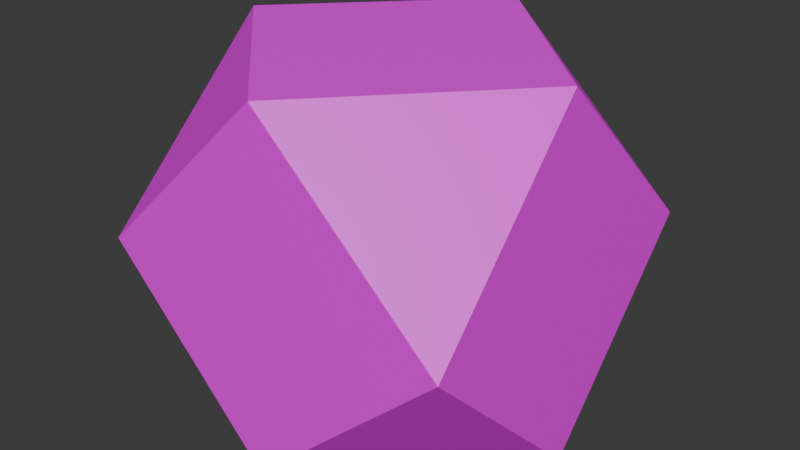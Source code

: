 # Source: holocron_logos_starwars_escalados.blend  (saved by Blender 5.2.45; exported with 4.5.12 LTS)
import bpy
from mathutils import Matrix  # noqa: F401  (used for matrix-valued properties, if any)

bpy.ops.wm.read_factory_settings(use_empty=True)
scene = bpy.context.scene
scene.name = 'Scene'

# ---- collections
col_collection = bpy.data.collections.new('Collection'); scene.collection.children.link(col_collection)

# ---- images (referenced by path relative to the original .blend; pixels are not part of the script)
import os
ASSET_DIR = os.environ.get("B2B_ASSET_DIR", "")  # directory of the original .blend (textures are referenced by path, not embedded)
HERE = os.path.dirname(os.path.abspath(__file__))  # packed textures are extracted next to this script under _unpacked/

def load_image(name, relpath, width, height, colorspace="sRGB"):
    """Load a texture the original file referenced (path relative to the .blend, or extracted next to this script)."""
    p = next((c for c in (os.path.join(HERE, relpath), os.path.join(ASSET_DIR, relpath)) if relpath and os.path.exists(c)), "")
    if p:
        img = bpy.data.images.load(p, check_existing=True)
        img.name = name
    else:  # same state as the original file: an image datablock whose file is absent (Cycles renders it pink)
        img = bpy.data.images.new(name, width, height)
        img.source = "FILE"
        img.filepath = "//" + (relpath or name)
    img.colorspace_settings.name = colorspace
    return img
img_starwars_logos_escalado_tga = load_image('starwars_logos_escalado.tga', 'P06-320304679/P06-320304679/Textures/starwars_logos_escalado.tga', 1024, 1024, 'sRGB')

# ---- materials (node trees are filled in below, after node groups)
mat_starwars1 = bpy.data.materials.new('starwars1')

# ---- material node trees
mat_starwars1.use_nodes = True; mat_starwars1.node_tree.nodes.clear()
_N = mat_starwars1.node_tree.nodes; _L = mat_starwars1.node_tree.links
n0 = _N.new('ShaderNodeBsdfPrincipled'); n0.name = 'Principled BSDF'; n0.location = (-200, 100)
n0.inputs[10].default_value = 0.005
n1 = _N.new('ShaderNodeOutputMaterial'); n1.name = 'Material Output'; n1.location = (200, 100)
n2 = _N.new('ShaderNodeTexImage'); n2.name = 'Image Texture'; n2.location = (-490, 75)
n2.image = img_starwars_logos_escalado_tga
_L.new(n0.outputs[0], n1.inputs[0])
_L.new(n2.outputs[0], n0.inputs[0])
n1.is_active_output = True

# ---- world
world_world = bpy.data.worlds.new('World'); scene.world = world_world
world_world.use_nodes = True; world_world.node_tree.nodes.clear()
_N = world_world.node_tree.nodes; _L = world_world.node_tree.links
n0 = _N.new('ShaderNodeOutputWorld'); n0.name = 'World Output'; n0.location = (200, 100)
n1 = _N.new('ShaderNodeBackground'); n1.name = 'Background'; n1.location = (-200, 100)
n1.inputs[0].default_value = (0.05088, 0.05088, 0.05088, 1.0)
_L.new(n1.outputs[0], n0.inputs[0])
n0.is_active_output = True
world_world.color = (0.05088, 0.05088, 0.05088)
world_world.sun_shadow_jitter_overblur = 0.0

# ---- meshes
me_holocron_simple = bpy.data.meshes.new('holocron_simple')
me_holocron_simple.from_pydata([(-2.517, -2.579, 0.002115), (-1.185, -2.53, -1.198), (0.04965, 2.44, -2.417), (0.05115, 2.4, 2.545), (-2.647, -0.139, 2.494), (-1.329, -2.578, 1.298), (2.593, -0.08522, 2.506), (1.385, -2.549, 1.309), (-0.1407, -2.602, 2.559), (2.535, -0.06115, -2.58), (1.344, -2.543, -1.294), (0.08143, -2.513, -2.426), (-2.454, -0.06339, -2.477), (2.632, -2.554, 0.007226), (2.521, 2.448, 0.06339), (-2.451, 2.422, 0.07754)], [], [(10, 11, 9, 13), (11, 12, 2, 9), (14, 9, 2), (2, 12, 15), (1, 0, 12, 11), (15, 4, 3), (3, 6, 14), (2, 15, 3, 14), (7, 13, 6, 8), (8, 6, 3, 4), (12, 0, 4, 15), (13, 9, 14, 6), (10, 13, 7, 8, 5, 0, 1, 11), (5, 8, 4, 0)])
me_holocron_simple.polygons.foreach_set('use_smooth', [True] * 14)
_k = set([(0, 1), (0, 4), (0, 5), (0, 12), (1, 11), (2, 9), (2, 12), (2, 14), (2, 15), (3, 4), (3, 6), (3, 14), (3, 15), (4, 8), (4, 15), (5, 8), (6, 8), (6, 13), (6, 14), (7, 8), (7, 13), (9, 11), (9, 13), (9, 14), (10, 11), (10, 13), (11, 12), (12, 15)])
me_holocron_simple.attributes.new('sharp_edge', 'BOOLEAN', 'EDGE').data.foreach_set('value', [ (min(e.vertices), max(e.vertices)) in _k for e in me_holocron_simple.edges])
_uv = me_holocron_simple.uv_layers.new(name='UVMap')
_uv.uv.foreach_set('vector', [0.2239, 0.4492, 0.3357, 0.447, 0.2301, 0.652, 0.1017, 0.4491, 0.4628, 0.8265, 0.5651, 0.9237, 0.464, 1.025, 0.3656, 0.9248, 0.3255, 0.7938, 0.448, 0.59, 0.5524, 0.7947, 0.4983, 0.7945, 0.6173, 0.5803, 0.7418, 0.7931, 0.7648, 0.6474, 0.8724, 0.6478, 0.7643, 0.83, 0.6599, 0.6474, -0.006901, 0.7899, 0.09621, 0.5833, 0.2219, 0.7901, 0.1492, 0.7896, 0.2728, 0.5857, 0.383, 0.7942, 0.695, 0.9934, 0.6975, 0.8494, 0.8407, 0.8524, 0.8385, 0.9958, 0.07456, 0.457, 0.183, 0.4552, 0.07581, 0.6376, -0.04308, 0.4487, 0.2904, 0.833, 0.3948, 0.9261, 0.2975, 1.022, 0.1956, 0.9252, 0.5289, 0.9255, 0.6216, 0.824, 0.723, 0.9164, 0.6304, 1.02, 0.116, 0.8133, 0.23, 0.9149, 0.1219, 1.026, 0.01397, 0.9224, 0.907, 0.8378, 0.9791, 0.8377, 0.9813, 0.9087, 0.9745, 0.9866, 0.9056, 0.9849, 0.8359, 0.9823, 0.8395, 0.9113, 0.8404, 0.842, 0.9069, 0.6416, 1.011, 0.6398, 0.906, 0.8234, 0.8013, 0.6414])
me_holocron_simple.materials.append(mat_starwars1)
me_holocron_simple.update()
me_holocron_simple.normals_split_custom_set([tuple(v) for v in zip(*[iter([0.5587, -0.5876, -0.5853, 0.5589, -0.5875, -0.5852, 0.5588, -0.5875, -0.5853, 0.5587, -0.5875, -0.5853, -0.001123, 0.01738, -0.9998, -0.001093, 0.01738, -0.9998, -0.001121, 0.01739, -0.9998, -0.001123, 0.0175, -0.9998, 0.5667, 0.5876, -0.5776, 0.5666, 0.5876, -0.5776, 0.5666, 0.5877, -0.5775, -0.5776, 0.5876, -0.5666, -0.5776, 0.5876, -0.5667, -0.5776, 0.5877, -0.5666, -0.5056, -0.6013, -0.6187, -0.5055, -0.6013, -0.6187, -0.5056, -0.6014, -0.6187, -0.5055, -0.6014, -0.6187, -0.5667, 0.5874, 0.5777, -0.5665, 0.5876, 0.5777, -0.5668, 0.5874, 0.5777, 0.5788, 0.5849, 0.5682, 0.5789, 0.585, 0.5681, 0.5788, 0.5849, 0.5682, -0.001208, 0.9999, 0.01698, -0.001495, 0.9999, 0.01701, -0.001004, 0.9999, 0.01699, -0.001501, 0.9999, 0.0168, 0.5557, -0.5649, 0.61, 0.5558, -0.5648, 0.61, 0.5557, -0.5649, 0.61, 0.5557, -0.5649, 0.61, 0.0005903, 0.01696, 0.9999, 0.0007927, 0.01699, 0.9999, 0.0008016, 0.01711, 0.9999, 0.0008799, 0.01707, 0.9999, -0.9999, 0.001213, 0.01646, -0.9999, 0.001799, 0.01691, -0.9999, 0.001905, 0.01696, -0.9999, 0.001908, 0.01689, 0.9992, 0.03579, 0.01707, 0.9992, 0.03639, 0.01668, 0.9992, 0.0358, 0.01712, 0.9992, 0.03589, 0.01708, 0.000969, -0.9999, 0.01705, 0.0009631, -0.9999, 0.01707, 0.0009561, -0.9999, 0.01706, 0.0009874, -0.9999, 0.01699, 0.0009873, -0.9999, 0.01699, 0.0009191, -0.9999, 0.0171, 0.0009763, -0.9999, 0.01709, 0.001299, -0.9999, 0.01717, -0.6176, -0.5876, 0.5228, -0.6175, -0.588, 0.5225, -0.6176, -0.5877, 0.5227, -0.6176, -0.5877, 0.5227])] * 3)])

# ---- objects
ob_holocron_simple = bpy.data.objects.new('holocron_simple', me_holocron_simple)

# ---- transforms, parenting, visibility, modifiers, constraints
ob_holocron_simple.location = (0.0, 0.0, 0.0)
ob_holocron_simple.rotation_euler = (1.571, -0.0, 0.0)

# ---- collection membership
col_collection.objects.link(ob_holocron_simple)

# ---- scene / render settings (as saved in the file)
scene.frame_start = 1; scene.frame_end = 250; scene.frame_set(1)
scene.render.engine = 'BLENDER_EEVEE_NEXT'
scene.render.bake_bias = 0.0
scene.render.bake_samples = 0
scene.render.compositor_device = 'GPU'
scene.eevee.use_volume_custom_range = False
scene.eevee.fast_gi_thickness_near = 0.1
scene.eevee.fast_gi_thickness_far = 0.0
scene.eevee.ray_tracing_options.screen_trace_thickness = 0.1
bpy.context.view_layer.update()

# ---- added for rendering (the .blend has no active camera and no usable light): camera, sun
cam_auto = bpy.data.cameras.new('AutoCamera')
cam_auto.lens = 50.0
cam_auto.sensor_width = 36.0
cam_auto.clip_end = 1000.0
ob_auto_camera = bpy.data.objects.new('AutoCamera', cam_auto)
scene.collection.objects.link(ob_auto_camera)
ob_auto_camera.location = (8.25676, -9.90601, 6.5344)
ob_auto_camera.rotation_euler = (1.09748, -7.21219e-08, 0.694738)
scene.camera = ob_auto_camera
light_auto_sun = bpy.data.lights.new('AutoSun', 'SUN')
light_auto_sun.energy = 3.0
light_auto_sun.angle = 0.0523599
ob_auto_sun = bpy.data.objects.new('AutoSun', light_auto_sun)
scene.collection.objects.link(ob_auto_sun)
ob_auto_sun.rotation_euler = (0.872665, 0.174533, 0.523599)
bpy.context.view_layer.update()
